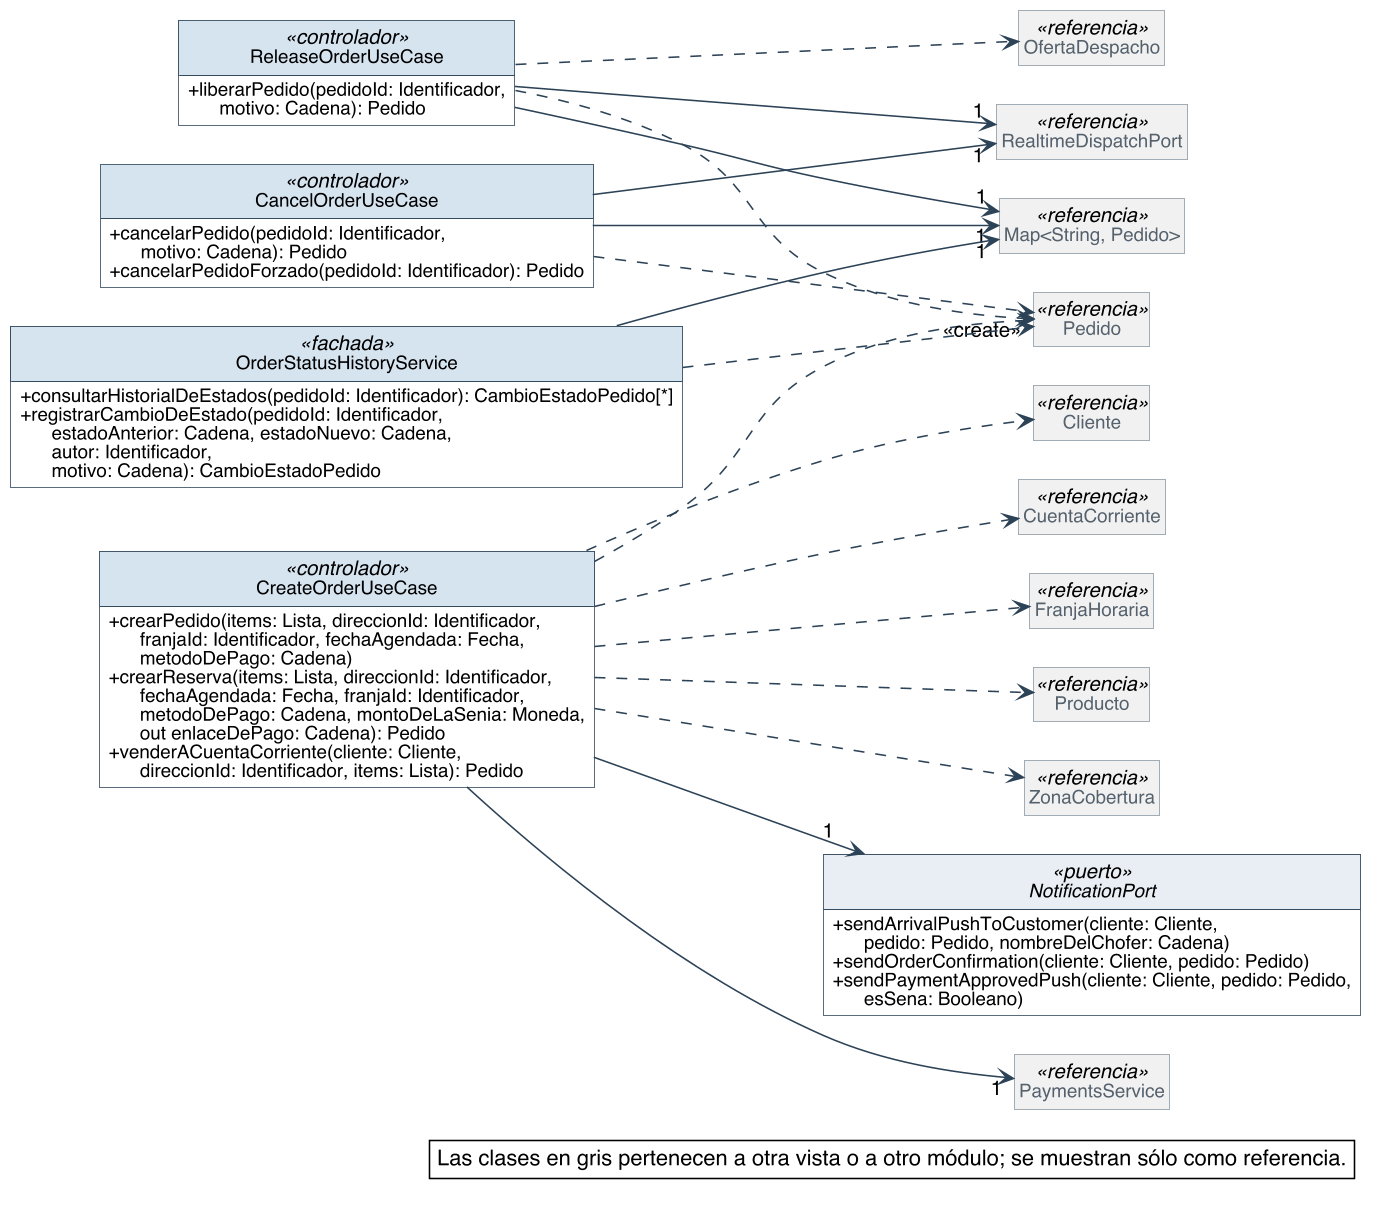

The diagram above was rendered by PlantUML. Its source (embedded in the PNG):
@startuml
skinparam backgroundColor #FFFFFF
skinparam shadowing false
skinparam defaultFontName Helvetica
skinparam defaultFontSize 13
skinparam dpi 150
skinparam nodesep 40
skinparam ranksep 55
skinparam classAttributeIconSize 0
skinparam roundCorner 0
skinparam genericDisplay old
skinparam class {
  BorderColor #2C4257
  BackgroundColor #FFFFFF
  ArrowColor #2C4257
  FontSize 14
  AttributeFontSize 12
  HeaderBackgroundColor #E8EEF3
}
skinparam class<<referencia>> {
  BackgroundColor #F1F1F1
  BorderColor #8A97A3
  FontColor #55616C
}
skinparam class<<fachada>> {
  HeaderBackgroundColor #D6E4F0
}
skinparam class<<controlador>> {
  HeaderBackgroundColor #D6E4F0
}
skinparam class<<fabricación pura>> {
  HeaderBackgroundColor #F3E9CF
}
skinparam class<<colección>> {
  HeaderBackgroundColor #E6E6E6
}
skinparam class<<adaptador>> {
  HeaderBackgroundColor #DCEBDD
}
skinparam interface {
  BorderColor #2C4257
  BackgroundColor #FFFFFF
  HeaderBackgroundColor #DCEBDD
  FontSize 14
  AttributeFontSize 12
}
skinparam note {
  BackgroundColor #FFFFFF
  BorderColor #2C4257
}
skinparam packageStyle rectangle
skinparam package {
  BorderColor #8A97A3
  FontSize 13
  FontColor #55616C
}
hide circle
hide empty members

left to right direction
skinparam nodesep 25
skinparam ranksep 90
class CreateOrderUseCase <<controlador>> {
  + crearPedido(items: Lista, direccionId: Identificador,\n      franjaId: Identificador, fechaAgendada: Fecha,\n      metodoDePago: Cadena)
  + crearReserva(items: Lista, direccionId: Identificador,\n      fechaAgendada: Fecha, franjaId: Identificador,\n      metodoDePago: Cadena, montoDeLaSenia: Moneda,\n      out enlaceDePago: Cadena): Pedido
  + venderACuentaCorriente(cliente: Cliente,\n      direccionId: Identificador, items: Lista): Pedido
}
class CancelOrderUseCase <<controlador>> {
  + cancelarPedido(pedidoId: Identificador,\n      motivo: Cadena): Pedido
  + cancelarPedidoForzado(pedidoId: Identificador): Pedido
}
class ReleaseOrderUseCase <<controlador>> {
  + liberarPedido(pedidoId: Identificador,\n      motivo: Cadena): Pedido
}
interface NotificationPort <<puerto>> {
  + sendArrivalPushToCustomer(cliente: Cliente,\n      pedido: Pedido, nombreDelChofer: Cadena)
  + sendOrderConfirmation(cliente: Cliente, pedido: Pedido)
  + sendPaymentApprovedPush(cliente: Cliente, pedido: Pedido,\n      esSena: Booleano)
}
class OrderStatusHistoryService <<fachada>> {
  + consultarHistorialDeEstados(pedidoId: Identificador): CambioEstadoPedido[*]
  + registrarCambioDeEstado(pedidoId: Identificador,\n      estadoAnterior: Cadena, estadoNuevo: Cadena,\n      autor: Identificador,\n      motivo: Cadena): CambioEstadoPedido
}
class "Map<String, Pedido>" as Map_String_Pedido <<referencia>>
class RealtimeDispatchPort <<referencia>>
class PaymentsService <<referencia>>
class Pedido <<referencia>>
class Cliente <<referencia>>
class CuentaCorriente <<referencia>>
class FranjaHoraria <<referencia>>
class Producto <<referencia>>
class ZonaCobertura <<referencia>>
class OfertaDespacho <<referencia>>

CancelOrderUseCase --> "1" Map_String_Pedido
CancelOrderUseCase --> "1" RealtimeDispatchPort
CreateOrderUseCase --> "1" NotificationPort
CreateOrderUseCase --> "1" PaymentsService
OrderStatusHistoryService --> "1" Map_String_Pedido
ReleaseOrderUseCase --> "1" Map_String_Pedido
ReleaseOrderUseCase --> "1" RealtimeDispatchPort
CancelOrderUseCase ..> Pedido
CreateOrderUseCase ..> Cliente
CreateOrderUseCase ..> CuentaCorriente
CreateOrderUseCase ..> FranjaHoraria
CreateOrderUseCase ..> "<<create>>" Pedido
CreateOrderUseCase ..> Producto
CreateOrderUseCase ..> ZonaCobertura
OrderStatusHistoryService ..> Pedido
ReleaseOrderUseCase ..> OfertaDespacho
ReleaseOrderUseCase ..> Pedido

legend bottom right
  Las clases en gris pertenecen a otra vista o a otro módulo; se muestran sólo como referencia.
endlegend
@enduml